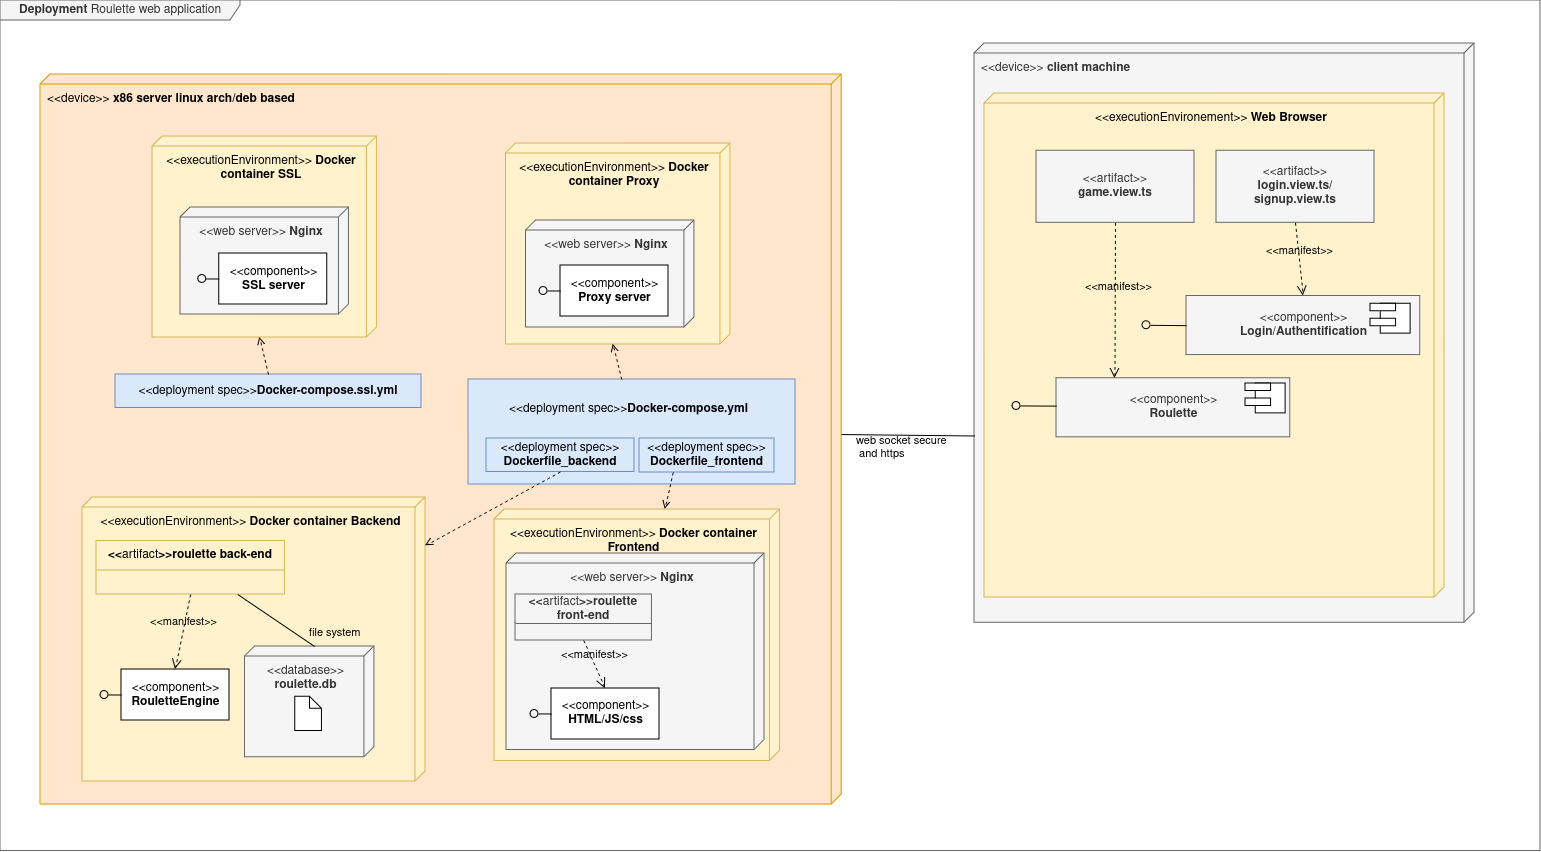

The diagram above was exported from draw.io. Its source (the exported page's mxGraphModel, read from the mxfile embedded in the PNG):
<mxGraphModel dx="1238" dy="2769" grid="0" gridSize="10" guides="1" tooltips="1" connect="1" arrows="1" fold="1" page="0" pageScale="1" pageWidth="827" pageHeight="1169" math="0" shadow="0">
  <root>
    <mxCell id="0" />
    <mxCell id="1" parent="0" />
    <mxCell id="2" value="&lt;div&gt;&lt;b&gt;Deployment&lt;/b&gt; Roulette web application&lt;/div&gt;" style="shape=umlFrame;whiteSpace=wrap;html=1;pointerEvents=0;recursiveResize=0;container=1;collapsible=0;width=240;height=20;fillColor=#f5f5f5;fontColor=#333333;strokeColor=#666666;" vertex="1" parent="1">
      <mxGeometry x="2594" y="-16" width="1540" height="850.49" as="geometry" />
    </mxCell>
    <mxCell id="3" value="&amp;lt;&amp;lt;device&amp;gt;&amp;gt; &lt;b&gt;x86 server linux arch/deb based&lt;/b&gt;" style="verticalAlign=top;align=left;shape=cube;size=10;direction=south;fontStyle=0;html=1;boundedLbl=1;spacingLeft=5;whiteSpace=wrap;fillColor=#ffe6cc;strokeColor=#d79b00;" vertex="1" parent="2">
      <mxGeometry x="40" y="74.03999999999998" width="801.17" height="730" as="geometry" />
    </mxCell>
    <mxCell id="4" value="&amp;lt;&amp;lt;device&amp;gt;&amp;gt; &lt;b&gt;client&lt;/b&gt; &lt;b&gt;machine&lt;/b&gt;" style="verticalAlign=top;align=left;shape=cube;size=10;direction=south;fontStyle=0;html=1;boundedLbl=1;spacingLeft=5;whiteSpace=wrap;fillColor=#f5f5f5;strokeColor=#666666;fontColor=#333333;" vertex="1" parent="2">
      <mxGeometry x="974" y="43" width="500" height="579.25" as="geometry" />
    </mxCell>
    <mxCell id="5" value="&amp;lt;&amp;lt;executionEnvironement&amp;gt;&amp;gt; &lt;b&gt;Web&lt;/b&gt; &lt;b&gt;Browser&lt;/b&gt;" style="verticalAlign=top;align=center;shape=cube;size=10;direction=south;html=1;boundedLbl=1;spacingLeft=5;whiteSpace=wrap;fillColor=#fff2cc;strokeColor=#d6b656;" vertex="1" parent="4">
      <mxGeometry width="460" height="504" relative="1" as="geometry">
        <mxPoint x="10" y="50" as="offset" />
      </mxGeometry>
    </mxCell>
    <mxCell id="6" value="&lt;div&gt;&amp;lt;&amp;lt;artifact&amp;gt;&amp;gt;&lt;b&gt;&lt;br&gt;&lt;/b&gt;&lt;/div&gt;&lt;div&gt;&lt;b&gt;game.view.ts&lt;/b&gt;&lt;/div&gt;" style="html=1;align=center;verticalAlign=middle;dashed=0;whiteSpace=wrap;fillColor=#f5f5f5;fontColor=#333333;strokeColor=#666666;" vertex="1" parent="4">
      <mxGeometry x="62" y="107.32332997845133" width="158" height="72.05962980167486" as="geometry" />
    </mxCell>
    <mxCell id="7" value="&lt;div&gt;&amp;lt;&amp;lt;artifact&amp;gt;&amp;gt;&lt;b&gt;&lt;br&gt;&lt;/b&gt;&lt;/div&gt;&lt;div&gt;&lt;b&gt;login.view.ts/signup.view.ts&lt;/b&gt;&lt;/div&gt;" style="html=1;align=center;verticalAlign=middle;dashed=0;whiteSpace=wrap;fillColor=#f5f5f5;fontColor=#333333;strokeColor=#666666;" vertex="1" parent="4">
      <mxGeometry x="242" y="107.32332997845135" width="158" height="72.05962980167486" as="geometry" />
    </mxCell>
    <mxCell id="8" value="&lt;div&gt;&amp;lt;&amp;lt;component&amp;gt;&amp;gt;&lt;/div&gt;&lt;div&gt;&lt;b&gt;Login/Authentification&lt;/b&gt;&lt;br&gt;&lt;/div&gt;" style="html=1;rounded=0;fillColor=#f5f5f5;fontColor=#333333;strokeColor=#666666;" vertex="1" parent="4">
      <mxGeometry x="212" y="252.6160531103627" width="233.76" height="59.06931379759738" as="geometry" />
    </mxCell>
    <mxCell id="9" value="" style="whiteSpace=wrap;html=1;aspect=fixed;" vertex="1" parent="4">
      <mxGeometry x="406.2204950495052" y="260.24533697208994" width="29.897159963354362" height="29.897159963354362" as="geometry" />
    </mxCell>
    <mxCell id="10" value="" style="rounded=0;whiteSpace=wrap;html=1;" vertex="1" parent="4">
      <mxGeometry x="396.0026732673268" y="260.24533697208994" width="25.544554455445546" height="7.4742899908385905" as="geometry" />
    </mxCell>
    <mxCell id="11" value="" style="rounded=0;whiteSpace=wrap;html=1;" vertex="1" parent="4">
      <mxGeometry x="396.0026732673268" y="275.19391695376714" width="25.544554455445546" height="7.4742899908385905" as="geometry" />
    </mxCell>
    <mxCell id="12" value="" style="html=1;verticalAlign=bottom;labelBackgroundColor=none;startArrow=oval;startFill=0;startSize=8;endArrow=none;rounded=0;entryX=0;entryY=0.5;entryDx=0;entryDy=0;" edge="1" parent="4" target="8">
      <mxGeometry x="-1" y="3" relative="1" as="geometry">
        <mxPoint x="172" y="281.78820694460575" as="sourcePoint" />
        <mxPoint x="902" y="461.1711667247319" as="targetPoint" />
      </mxGeometry>
    </mxCell>
    <mxCell id="13" value="&lt;div&gt;&amp;lt;&amp;lt;component&amp;gt;&amp;gt;&lt;/div&gt;&lt;div&gt;&lt;b&gt;Roulette&lt;/b&gt;&lt;br&gt;&lt;/div&gt;" style="html=1;rounded=0;fillColor=#f5f5f5;fontColor=#333333;strokeColor=#666666;" vertex="1" parent="4">
      <mxGeometry x="82" y="334.8332430095872" width="233.76" height="59.06931379759738" as="geometry" />
    </mxCell>
    <mxCell id="14" value="&amp;lt;&amp;lt;manifest&amp;gt;&amp;gt;" style="endArrow=open;startArrow=none;endFill=0;startFill=0;endSize=8;html=1;verticalAlign=bottom;dashed=1;labelBackgroundColor=none;rounded=0;exitX=0.5;exitY=1;exitDx=0;exitDy=0;entryX=0.5;entryY=0;entryDx=0;entryDy=0;" edge="1" parent="4" source="7" target="8">
      <mxGeometry width="160" relative="1" as="geometry">
        <mxPoint x="830" y="357.256112982103" as="sourcePoint" />
        <mxPoint x="682" y="477.5921818346043" as="targetPoint" />
      </mxGeometry>
    </mxCell>
    <mxCell id="15" value="" style="endArrow=open;startArrow=none;endFill=0;startFill=0;endSize=8;html=1;verticalAlign=bottom;dashed=1;labelBackgroundColor=none;rounded=0;exitX=0.5;exitY=1;exitDx=0;exitDy=0;entryX=0.25;entryY=0;entryDx=0;entryDy=0;" edge="1" parent="4" source="6" target="13">
      <mxGeometry width="160" relative="1" as="geometry">
        <mxPoint x="331" y="186.85724977096478" as="sourcePoint" />
        <mxPoint x="339" y="260.10529168118296" as="targetPoint" />
      </mxGeometry>
    </mxCell>
    <mxCell id="16" value="&amp;lt;&amp;lt;manifest&amp;gt;&amp;gt;" style="edgeLabel;html=1;align=center;verticalAlign=middle;resizable=0;points=[];labelBackgroundColor=none;" vertex="1" connectable="0" parent="15">
      <mxGeometry x="-0.2044" y="2" relative="1" as="geometry">
        <mxPoint as="offset" />
      </mxGeometry>
    </mxCell>
    <mxCell id="17" value="" style="whiteSpace=wrap;html=1;aspect=fixed;" vertex="1" parent="4">
      <mxGeometry x="281.2204950495052" y="339.99533697208994" width="29.897159963354362" height="29.897159963354362" as="geometry" />
    </mxCell>
    <mxCell id="18" value="" style="rounded=0;whiteSpace=wrap;html=1;" vertex="1" parent="4">
      <mxGeometry x="271.0026732673268" y="339.99533697208994" width="25.544554455445546" height="7.4742899908385905" as="geometry" />
    </mxCell>
    <mxCell id="19" value="" style="rounded=0;whiteSpace=wrap;html=1;" vertex="1" parent="4">
      <mxGeometry x="271.0026732673268" y="354.94391695376714" width="25.544554455445546" height="7.4742899908385905" as="geometry" />
    </mxCell>
    <mxCell id="20" value="" style="html=1;verticalAlign=bottom;labelBackgroundColor=none;startArrow=oval;startFill=0;startSize=8;endArrow=none;rounded=0;entryX=0;entryY=0.5;entryDx=0;entryDy=0;" edge="1" parent="4">
      <mxGeometry x="-1" y="3" relative="1" as="geometry">
        <mxPoint x="42" y="362.41820694460574" as="sourcePoint" />
        <mxPoint x="82" y="362.63" as="targetPoint" />
      </mxGeometry>
    </mxCell>
    <mxCell id="21" value="&amp;lt;&amp;lt;executionEnvironment&amp;gt;&amp;gt; &lt;b&gt;Docker container SSL&lt;/b&gt; " style="verticalAlign=top;align=center;shape=cube;size=10;direction=south;html=1;boundedLbl=1;spacingLeft=5;whiteSpace=wrap;fillColor=#fff2cc;strokeColor=#d6b656;" vertex="1" parent="2">
      <mxGeometry x="152" y="136" width="224.41" height="201" as="geometry" />
    </mxCell>
    <mxCell id="22" value="&amp;lt;&amp;lt;executionEnvironment&amp;gt;&amp;gt; &lt;b&gt;Docker container Backend&lt;/b&gt; " style="verticalAlign=top;align=center;shape=cube;size=10;direction=south;html=1;boundedLbl=1;spacingLeft=5;whiteSpace=wrap;fillColor=#fff2cc;strokeColor=#d6b656;" vertex="1" parent="2">
      <mxGeometry x="82" y="497" width="343" height="284" as="geometry" />
    </mxCell>
    <mxCell id="23" value="&amp;lt;&amp;lt;database&amp;gt;&amp;gt; &lt;b&gt;roulette.db&lt;/b&gt; " style="verticalAlign=top;align=center;shape=cube;size=10;direction=south;html=1;boundedLbl=1;spacingLeft=5;whiteSpace=wrap;fillColor=#f5f5f5;fontColor=#333333;strokeColor=#666666;" vertex="1" parent="2">
      <mxGeometry x="244.42" y="646" width="129.42" height="110.76" as="geometry" />
    </mxCell>
    <mxCell id="24" value="" style="shape=note2;boundedLbl=1;whiteSpace=wrap;html=1;size=12;verticalAlign=top;align=center;" vertex="1" parent="2">
      <mxGeometry x="294.84000000000003" y="696.35" width="26.67" height="34.24" as="geometry" />
    </mxCell>
    <mxCell id="25" value="&amp;lt;&amp;lt;&lt;span style=&quot;font-weight: normal;&quot;&gt;artifact&lt;/span&gt;&amp;gt;&amp;gt;roulette back-end" style="swimlane;fontStyle=1;align=center;verticalAlign=middle;childLayout=stackLayout;horizontal=1;startSize=29;horizontalStack=0;resizeParent=1;resizeParentMax=0;resizeLast=0;collapsible=0;marginBottom=0;html=1;whiteSpace=wrap;fillColor=#fff2cc;strokeColor=#d6b656;" vertex="1" parent="2">
      <mxGeometry x="96" y="540.47" width="188.41" height="53.53" as="geometry" />
    </mxCell>
    <mxCell id="26" value="file system" style="html=1;verticalAlign=bottom;labelBackgroundColor=none;endArrow=none;endFill=0;endSize=6;align=left;rounded=0;entryX=0;entryY=0;entryDx=0;entryDy=59.709999999999994;entryPerimeter=0;exitX=0.75;exitY=1;exitDx=0;exitDy=0;" edge="1" parent="2" source="25" target="23">
      <mxGeometry x="0.8415" y="-1" relative="1" as="geometry">
        <mxPoint x="718.58" y="698.2967592592593" as="sourcePoint" />
        <mxPoint x="876.58" y="897.6949074074074" as="targetPoint" />
        <mxPoint as="offset" />
      </mxGeometry>
    </mxCell>
    <mxCell id="27" value="&lt;p style=&quot;line-height: 20%;&quot;&gt;&lt;/p&gt;&lt;div align=&quot;center&quot;&gt;&amp;lt;&amp;lt;component&amp;gt;&amp;gt;&lt;/div&gt;&lt;div align=&quot;center&quot;&gt;&lt;b&gt;RouletteEngine&lt;/b&gt;&lt;br&gt;&lt;/div&gt;&lt;p&gt;&lt;/p&gt;" style="html=1;rounded=0;align=center;" vertex="1" parent="2">
      <mxGeometry x="120.88999999999999" y="669" width="108" height="51" as="geometry" />
    </mxCell>
    <mxCell id="28" value="" style="html=1;verticalAlign=bottom;labelBackgroundColor=none;startArrow=oval;startFill=0;startSize=8;endArrow=none;rounded=0;entryX=0;entryY=0.5;entryDx=0;entryDy=0;" edge="1" parent="2" target="27">
      <mxGeometry x="-1" y="3" relative="1" as="geometry">
        <mxPoint x="104" y="694.44" as="sourcePoint" />
        <mxPoint x="834" y="934.4399999999999" as="targetPoint" />
      </mxGeometry>
    </mxCell>
    <mxCell id="29" value="&amp;lt;&amp;lt;manifest&amp;gt;&amp;gt;" style="endArrow=open;startArrow=none;endFill=0;startFill=0;endSize=8;html=1;verticalAlign=bottom;dashed=1;labelBackgroundColor=none;rounded=0;exitX=0.5;exitY=1;exitDx=0;exitDy=0;entryX=0.5;entryY=0;entryDx=0;entryDy=0;" edge="1" parent="2" source="25" target="27">
      <mxGeometry width="160" relative="1" as="geometry">
        <mxPoint x="109.99500000000002" y="630" as="sourcePoint" />
        <mxPoint x="215.89" y="892.59" as="targetPoint" />
      </mxGeometry>
    </mxCell>
    <mxCell id="30" value="&amp;lt;&amp;lt;executionEnvironment&amp;gt;&amp;gt; &lt;b&gt;Docker container Frontend&lt;/b&gt; " style="verticalAlign=top;align=center;shape=cube;size=10;direction=south;html=1;boundedLbl=1;spacingLeft=5;whiteSpace=wrap;fillColor=#fff2cc;strokeColor=#d6b656;" vertex="1" parent="2">
      <mxGeometry x="494" y="509" width="285.41" height="251.53" as="geometry" />
    </mxCell>
    <mxCell id="31" value="&amp;lt;&amp;lt;web server&amp;gt;&amp;gt; &lt;b&gt;Nginx&lt;/b&gt; " style="verticalAlign=top;align=center;shape=cube;size=10;direction=south;html=1;boundedLbl=1;spacingLeft=5;whiteSpace=wrap;fillColor=#f5f5f5;strokeColor=#666666;fontColor=#333333;" vertex="1" parent="2">
      <mxGeometry x="506" y="553" width="258" height="196.53" as="geometry" />
    </mxCell>
    <mxCell id="32" value="&lt;div&gt;web socket secure&lt;/div&gt;&lt;div&gt;&amp;nbsp;and https&lt;/div&gt;" style="html=1;verticalAlign=bottom;labelBackgroundColor=none;endArrow=none;endFill=0;endSize=6;align=left;rounded=0;entryX=0;entryY=0;entryDx=392.495;entryDy=500;entryPerimeter=0;exitX=0;exitY=0;exitDx=360;exitDy=0;exitPerimeter=0;" edge="1" parent="2" source="3" target="4">
      <mxGeometry x="-0.7832" y="-29" relative="1" as="geometry">
        <mxPoint x="1060" y="125.02" as="sourcePoint" />
        <mxPoint x="1230" y="124.52999999999999" as="targetPoint" />
        <mxPoint as="offset" />
      </mxGeometry>
    </mxCell>
    <mxCell id="33" value="&amp;lt;&amp;lt;executionEnvironment&amp;gt;&amp;gt; &lt;b&gt;Docker container Proxy&lt;/b&gt; " style="verticalAlign=top;align=center;shape=cube;size=10;direction=south;html=1;boundedLbl=1;spacingLeft=5;whiteSpace=wrap;fillColor=#fff2cc;strokeColor=#d6b656;" vertex="1" parent="2">
      <mxGeometry x="505.40999999999997" y="143" width="224.41" height="201" as="geometry" />
    </mxCell>
    <mxCell id="34" value="&amp;lt;&amp;lt;web server&amp;gt;&amp;gt; &lt;b&gt;Nginx&lt;/b&gt; " style="verticalAlign=top;align=center;shape=cube;size=10;direction=south;html=1;boundedLbl=1;spacingLeft=5;whiteSpace=wrap;fillColor=#f5f5f5;fontColor=#333333;strokeColor=#666666;" vertex="1" parent="2">
      <mxGeometry x="180.00000000000014" y="207" width="168.41" height="107" as="geometry" />
    </mxCell>
    <mxCell id="35" value="&amp;lt;&amp;lt;web server&amp;gt;&amp;gt; &lt;b&gt;Nginx&lt;/b&gt; " style="verticalAlign=top;align=center;shape=cube;size=10;direction=south;html=1;boundedLbl=1;spacingLeft=5;whiteSpace=wrap;fillColor=#f5f5f5;fontColor=#333333;strokeColor=#666666;" vertex="1" parent="2">
      <mxGeometry x="525.41" y="220" width="168.41" height="107" as="geometry" />
    </mxCell>
    <mxCell id="36" value="&amp;lt;&amp;lt;&lt;span style=&quot;font-weight: normal;&quot;&gt;artifact&lt;/span&gt;&amp;gt;&amp;gt;roulette front-end" style="swimlane;fontStyle=1;align=center;verticalAlign=middle;childLayout=stackLayout;horizontal=1;startSize=29;horizontalStack=0;resizeParent=1;resizeParentMax=0;resizeLast=0;collapsible=0;marginBottom=0;html=1;whiteSpace=wrap;fillColor=#f5f5f5;fontColor=#333333;strokeColor=#666666;" vertex="1" parent="2">
      <mxGeometry x="515" y="594" width="136.41" height="46" as="geometry" />
    </mxCell>
    <mxCell id="37" value="&amp;lt;&amp;lt;deployment spec&amp;gt;&amp;gt;&lt;b&gt;Docker-compose.ssl.yml&lt;br&gt;&lt;/b&gt;" style="html=1;align=center;verticalAlign=middle;dashed=0;whiteSpace=wrap;fillColor=#dae8fc;strokeColor=#6c8ebf;" vertex="1" parent="2">
      <mxGeometry x="115" y="374" width="306" height="33.47" as="geometry" />
    </mxCell>
    <mxCell id="38" value="" style="html=1;align=center;verticalAlign=middle;dashed=0;whiteSpace=wrap;fillColor=#dae8fc;strokeColor=#6c8ebf;" vertex="1" parent="2">
      <mxGeometry x="468" y="379" width="327" height="105" as="geometry" />
    </mxCell>
    <mxCell id="39" value="&amp;lt;&amp;lt;deployment spec&amp;gt;&amp;gt; &lt;b&gt;Dockerfile_backend&lt;/b&gt;" style="html=1;align=center;verticalAlign=middle;dashed=0;whiteSpace=wrap;fillColor=#dae8fc;strokeColor=#6c8ebf;" vertex="1" parent="2">
      <mxGeometry x="486" y="438" width="148" height="33.47" as="geometry" />
    </mxCell>
    <mxCell id="40" value="&amp;lt;&amp;lt;deployment spec&amp;gt;&amp;gt; &lt;b&gt;Dockerfile_frontend&lt;/b&gt;" style="html=1;align=center;verticalAlign=middle;dashed=0;whiteSpace=wrap;fillColor=#dae8fc;strokeColor=#6c8ebf;" vertex="1" parent="2">
      <mxGeometry x="639" y="438" width="135" height="34" as="geometry" />
    </mxCell>
    <mxCell id="41" value="" style="html=1;verticalAlign=bottom;labelBackgroundColor=none;endArrow=open;endFill=0;dashed=1;rounded=0;exitX=0.5;exitY=1;exitDx=0;exitDy=0;" edge="1" parent="2" source="39" target="22">
      <mxGeometry width="160" relative="1" as="geometry">
        <mxPoint x="613.59" y="202.49" as="sourcePoint" />
        <mxPoint x="615.59" y="175.49" as="targetPoint" />
      </mxGeometry>
    </mxCell>
    <mxCell id="42" value="" style="html=1;verticalAlign=bottom;labelBackgroundColor=none;endArrow=open;endFill=0;dashed=1;rounded=0;exitX=0.25;exitY=1;exitDx=0;exitDy=0;" edge="1" parent="2" source="40" target="30">
      <mxGeometry width="160" relative="1" as="geometry">
        <mxPoint x="664" y="469.53" as="sourcePoint" />
        <mxPoint x="517" y="545.53" as="targetPoint" />
      </mxGeometry>
    </mxCell>
    <mxCell id="43" value="&amp;lt;&amp;lt;deployment spec&amp;gt;&amp;gt;&lt;b&gt;Docker-compose.yml&lt;br&gt;&lt;/b&gt;" style="text;html=1;align=center;verticalAlign=middle;whiteSpace=wrap;rounded=0;" vertex="1" parent="2">
      <mxGeometry x="468" y="379" width="321" height="59" as="geometry" />
    </mxCell>
    <mxCell id="44" value="" style="html=1;verticalAlign=bottom;labelBackgroundColor=none;endArrow=open;endFill=0;dashed=1;rounded=0;entryX=0;entryY=0;entryDx=201;entryDy=117.205;entryPerimeter=0;" edge="1" parent="2" source="43" target="33">
      <mxGeometry width="160" relative="1" as="geometry">
        <mxPoint x="570" y="481" as="sourcePoint" />
        <mxPoint x="435" y="555" as="targetPoint" />
      </mxGeometry>
    </mxCell>
    <mxCell id="45" value="" style="html=1;verticalAlign=bottom;labelBackgroundColor=none;endArrow=open;endFill=0;dashed=1;rounded=0;entryX=0;entryY=0;entryDx=201;entryDy=117.205;entryPerimeter=0;exitX=0.5;exitY=0;exitDx=0;exitDy=0;" edge="1" parent="2" source="37" target="21">
      <mxGeometry width="160" relative="1" as="geometry">
        <mxPoint x="657" y="400" as="sourcePoint" />
        <mxPoint x="285.2049999999999" y="348" as="targetPoint" />
      </mxGeometry>
    </mxCell>
    <mxCell id="46" value="&lt;p style=&quot;line-height: 20%;&quot;&gt;&lt;/p&gt;&lt;div align=&quot;center&quot;&gt;&amp;lt;&amp;lt;component&amp;gt;&amp;gt;&lt;/div&gt;&lt;div align=&quot;center&quot;&gt;&lt;b&gt;SSL server&lt;/b&gt;&lt;br&gt;&lt;/div&gt;&lt;p&gt;&lt;/p&gt;" style="html=1;rounded=0;align=center;" vertex="1" parent="2">
      <mxGeometry x="218.6500000000001" y="253" width="108" height="51" as="geometry" />
    </mxCell>
    <mxCell id="47" value="" style="html=1;verticalAlign=bottom;labelBackgroundColor=none;startArrow=oval;startFill=0;startSize=8;endArrow=none;rounded=0;entryX=0;entryY=0.5;entryDx=0;entryDy=0;" edge="1" parent="2" target="46">
      <mxGeometry x="-1" y="3" relative="1" as="geometry">
        <mxPoint x="201.76000000000022" y="278.44000000000005" as="sourcePoint" />
        <mxPoint x="931.7600000000002" y="518.4399999999999" as="targetPoint" />
      </mxGeometry>
    </mxCell>
    <mxCell id="48" value="&lt;p style=&quot;line-height: 20%;&quot;&gt;&lt;/p&gt;&lt;div align=&quot;center&quot;&gt;&amp;lt;&amp;lt;component&amp;gt;&amp;gt;&lt;/div&gt;&lt;div align=&quot;center&quot;&gt;&lt;b&gt;Proxy server&lt;/b&gt;&lt;br&gt;&lt;/div&gt;&lt;p&gt;&lt;/p&gt;" style="html=1;rounded=0;align=center;" vertex="1" parent="2">
      <mxGeometry x="559.8900000000003" y="265" width="108" height="51" as="geometry" />
    </mxCell>
    <mxCell id="49" value="" style="html=1;verticalAlign=bottom;labelBackgroundColor=none;startArrow=oval;startFill=0;startSize=8;endArrow=none;rounded=0;entryX=0;entryY=0.5;entryDx=0;entryDy=0;" edge="1" parent="2" target="48">
      <mxGeometry x="-1" y="3" relative="1" as="geometry">
        <mxPoint x="543" y="290.44000000000005" as="sourcePoint" />
        <mxPoint x="1273" y="530.4399999999999" as="targetPoint" />
      </mxGeometry>
    </mxCell>
    <mxCell id="50" value="&lt;p style=&quot;line-height: 20%;&quot;&gt;&lt;/p&gt;&lt;div align=&quot;center&quot;&gt;&amp;lt;&amp;lt;component&amp;gt;&amp;gt;&lt;/div&gt;&lt;div align=&quot;center&quot;&gt;&lt;b&gt;HTML/JS/css&lt;/b&gt;&lt;br&gt;&lt;/div&gt;&lt;p&gt;&lt;/p&gt;" style="html=1;rounded=0;align=center;" vertex="1" parent="2">
      <mxGeometry x="550.89" y="687.97" width="108" height="51" as="geometry" />
    </mxCell>
    <mxCell id="51" value="" style="html=1;verticalAlign=bottom;labelBackgroundColor=none;startArrow=oval;startFill=0;startSize=8;endArrow=none;rounded=0;entryX=0;entryY=0.5;entryDx=0;entryDy=0;" edge="1" parent="2" target="50">
      <mxGeometry x="-1" y="3" relative="1" as="geometry">
        <mxPoint x="534.0000000000001" y="713.4100000000001" as="sourcePoint" />
        <mxPoint x="1264" y="953.41" as="targetPoint" />
      </mxGeometry>
    </mxCell>
    <mxCell id="52" value="&amp;lt;&amp;lt;manifest&amp;gt;&amp;gt;" style="endArrow=open;startArrow=none;endFill=0;startFill=0;endSize=8;html=1;verticalAlign=bottom;dashed=1;labelBackgroundColor=none;rounded=0;exitX=0.5;exitY=1;exitDx=0;exitDy=0;entryX=0.5;entryY=0;entryDx=0;entryDy=0;" edge="1" parent="2" source="36" target="50">
      <mxGeometry width="160" relative="1" as="geometry">
        <mxPoint x="693.8200000000002" y="633" as="sourcePoint" />
        <mxPoint x="678.8200000000002" y="708" as="targetPoint" />
      </mxGeometry>
    </mxCell>
  </root>
</mxGraphModel>